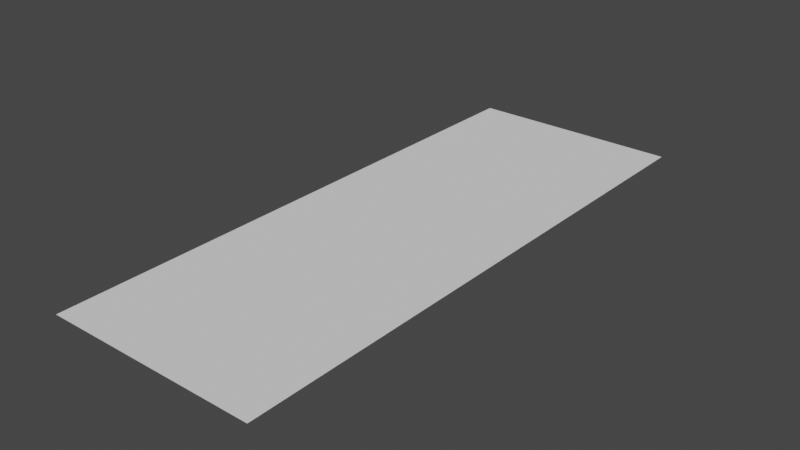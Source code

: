 # Source: bldg12.blend  (saved by Blender 2.82.7; exported with 4.5.12 LTS)
import bpy
from mathutils import Matrix  # noqa: F401  (used for matrix-valued properties, if any)

bpy.ops.wm.read_factory_settings(use_empty=True)
scene = bpy.context.scene
scene.name = 'Scene'

# ---- collections
col_collection = bpy.data.collections.new('Collection'); scene.collection.children.link(col_collection)

# ---- world
world_world = bpy.data.worlds.new('World'); scene.world = world_world
world_world.use_nodes = True; world_world.node_tree.nodes.clear()
_N = world_world.node_tree.nodes; _L = world_world.node_tree.links
n0 = _N.new('ShaderNodeOutputWorld'); n0.name = 'World Output'; n0.location = (300, 300)
n1 = _N.new('ShaderNodeBackground'); n1.name = 'Background'; n1.location = (10, 300)
n1.inputs[0].default_value = (0.05088, 0.05088, 0.05088, 1.0)
_L.new(n1.outputs[0], n0.inputs[0])
n0.is_active_output = True
world_world.color = (0.05088, 0.05088, 0.05088)
world_world.use_sun_shadow = False
world_world.sun_shadow_jitter_overblur = 0.0

# ---- meshes
me_plane = bpy.data.meshes.new('Plane')
me_plane.from_pydata([(0.1207, 0.0, 0.0), (-0.1207, 0.0, 0.0), (0.1207, 0.6465, 0.0), (-0.1207, 0.6465, 0.0)], [], [(1, 0, 2, 3)])
_uv = me_plane.uv_layers.new(name='UVMap')
_uv.uv.foreach_set('vector', [0.3877, 0.501, 0.5084, 0.501, 0.5084, 0.8242, 0.3877, 0.8242])
me_plane.use_remesh_fix_poles = True
me_plane.use_remesh_preserve_attributes = False
me_plane.use_mirror_vertex_groups = False
me_plane.update()

# ---- objects
ob_bldg12 = bpy.data.objects.new('bldg12', me_plane)

# ---- transforms, parenting, visibility, modifiers, constraints
ob_bldg12.location = (0.0, 0.0, 0.0)
ob_bldg12.lineart.crease_threshold = 0.0

# ---- collection membership
col_collection.objects.link(ob_bldg12)

# ---- scene / render settings (as saved in the file)
scene.frame_start = 1; scene.frame_end = 250; scene.frame_set(0)
scene.render.engine = 'BLENDER_EEVEE_NEXT'
scene.cycles.use_denoising = False
scene.cycles.samples = 128
scene.cycles.sampling_pattern = 'TABULATED_SOBOL'
scene.cycles.use_adaptive_sampling = False
scene.cycles.use_light_tree = False
scene.view_settings.view_transform = 'Filmic'
bpy.context.view_layer.update()

# ---- added for rendering (the .blend has no active camera and no usable light): camera, sun
cam_auto = bpy.data.cameras.new('AutoCamera')
cam_auto.lens = 50.0
cam_auto.sensor_width = 36.0
cam_auto.clip_end = 1000.0
ob_auto_camera = bpy.data.objects.new('AutoCamera', cam_auto)
scene.collection.objects.link(ob_auto_camera)
ob_auto_camera.location = (0.63851, -0.442955, 0.510808)
ob_auto_camera.rotation_euler = (1.09748, -7.21219e-08, 0.694738)
scene.camera = ob_auto_camera
light_auto_sun = bpy.data.lights.new('AutoSun', 'SUN')
light_auto_sun.energy = 3.0
light_auto_sun.angle = 0.0523599
ob_auto_sun = bpy.data.objects.new('AutoSun', light_auto_sun)
scene.collection.objects.link(ob_auto_sun)
ob_auto_sun.rotation_euler = (0.872665, 0.174533, 0.523599)
bpy.context.view_layer.update()
